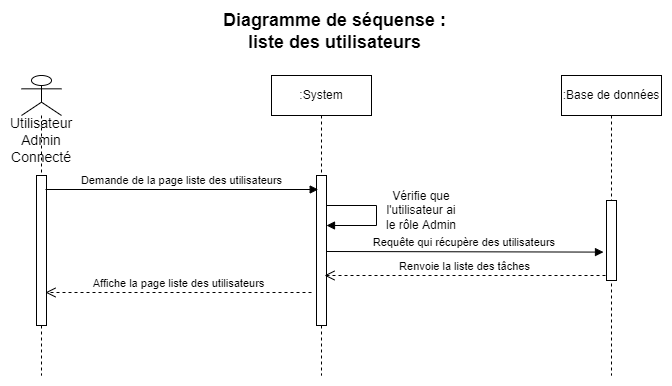

The diagram above was exported from draw.io. Its source (the exported page's mxGraphModel, read from the mxfile embedded in the PNG):
<mxGraphModel dx="1038" dy="489" grid="1" gridSize="10" guides="1" tooltips="1" connect="1" arrows="1" fold="1" page="1" pageScale="1" pageWidth="827" pageHeight="1169" math="0" shadow="0">
  <root>
    <mxCell id="0" />
    <mxCell id="1" parent="0" />
    <mxCell id="GEhcMlsZENS3maJLXUTI-1" value="&lt;b&gt;&lt;font style=&quot;font-size: 18px&quot;&gt;Diagramme de séquense : liste des utilisateurs&lt;/font&gt;&lt;/b&gt;" style="text;html=1;strokeColor=none;fillColor=none;align=center;verticalAlign=middle;whiteSpace=wrap;rounded=0;" vertex="1" parent="1">
      <mxGeometry x="298" y="21" width="231" height="30" as="geometry" />
    </mxCell>
    <mxCell id="GEhcMlsZENS3maJLXUTI-3" value="" style="shape=umlLifeline;participant=umlActor;perimeter=lifelinePerimeter;whiteSpace=wrap;html=1;container=1;collapsible=0;recursiveResize=0;verticalAlign=top;spacingTop=36;outlineConnect=0;" vertex="1" parent="1">
      <mxGeometry x="100" y="80" width="40" height="300" as="geometry" />
    </mxCell>
    <mxCell id="GEhcMlsZENS3maJLXUTI-4" value="Utilisateur&lt;br&gt;Admin&lt;br&gt;Connecté" style="text;html=1;strokeColor=none;fillColor=none;align=center;verticalAlign=middle;whiteSpace=wrap;rounded=0;fontSize=14;" vertex="1" parent="GEhcMlsZENS3maJLXUTI-3">
      <mxGeometry x="-10" y="50" width="60" height="30" as="geometry" />
    </mxCell>
    <mxCell id="GEhcMlsZENS3maJLXUTI-9" value="" style="html=1;points=[];perimeter=orthogonalPerimeter;" vertex="1" parent="GEhcMlsZENS3maJLXUTI-3">
      <mxGeometry x="15" y="100" width="10" height="150" as="geometry" />
    </mxCell>
    <mxCell id="GEhcMlsZENS3maJLXUTI-5" value=":System" style="shape=umlLifeline;perimeter=lifelinePerimeter;whiteSpace=wrap;html=1;container=1;collapsible=0;recursiveResize=0;outlineConnect=0;" vertex="1" parent="1">
      <mxGeometry x="350" y="80" width="100" height="300" as="geometry" />
    </mxCell>
    <mxCell id="GEhcMlsZENS3maJLXUTI-6" value="" style="html=1;points=[];perimeter=orthogonalPerimeter;" vertex="1" parent="GEhcMlsZENS3maJLXUTI-5">
      <mxGeometry x="45" y="100" width="10" height="150" as="geometry" />
    </mxCell>
    <mxCell id="GEhcMlsZENS3maJLXUTI-7" value=":Base de données" style="shape=umlLifeline;perimeter=lifelinePerimeter;whiteSpace=wrap;html=1;container=1;collapsible=0;recursiveResize=0;outlineConnect=0;" vertex="1" parent="1">
      <mxGeometry x="640" y="80" width="100" height="300" as="geometry" />
    </mxCell>
    <mxCell id="GEhcMlsZENS3maJLXUTI-8" value="" style="html=1;points=[];perimeter=orthogonalPerimeter;" vertex="1" parent="GEhcMlsZENS3maJLXUTI-7">
      <mxGeometry x="45" y="125" width="10" height="80" as="geometry" />
    </mxCell>
    <mxCell id="GEhcMlsZENS3maJLXUTI-10" value="" style="html=1;verticalAlign=bottom;endArrow=block;rounded=0;" edge="1" parent="1">
      <mxGeometry x="-0.1667" y="45" width="80" relative="1" as="geometry">
        <mxPoint x="405" y="210" as="sourcePoint" />
        <mxPoint x="405" y="230" as="targetPoint" />
        <Array as="points">
          <mxPoint x="455" y="210" />
          <mxPoint x="455" y="230" />
        </Array>
        <mxPoint x="-5" y="-20" as="offset" />
      </mxGeometry>
    </mxCell>
    <mxCell id="GEhcMlsZENS3maJLXUTI-11" value="Vérifie que l'utilisateur ai le rôle Admin" style="text;html=1;strokeColor=none;fillColor=none;align=center;verticalAlign=middle;whiteSpace=wrap;rounded=0;" vertex="1" parent="1">
      <mxGeometry x="460" y="200" width="80" height="30" as="geometry" />
    </mxCell>
    <mxCell id="GEhcMlsZENS3maJLXUTI-12" value="Demande de la page liste des utilisateurs" style="html=1;verticalAlign=bottom;endArrow=block;rounded=0;exitX=1.18;exitY=0.133;exitDx=0;exitDy=0;exitPerimeter=0;" edge="1" parent="1">
      <mxGeometry width="80" relative="1" as="geometry">
        <mxPoint x="124" y="194" as="sourcePoint" />
        <mxPoint x="396.70000000000005" y="194" as="targetPoint" />
      </mxGeometry>
    </mxCell>
    <mxCell id="GEhcMlsZENS3maJLXUTI-13" value="Requête qui récupère des utilisateurs&amp;nbsp;" style="html=1;verticalAlign=bottom;endArrow=block;rounded=0;exitX=0.62;exitY=0.373;exitDx=0;exitDy=0;exitPerimeter=0;entryX=-0.3;entryY=0.645;entryDx=0;entryDy=0;entryPerimeter=0;" edge="1" parent="1" target="GEhcMlsZENS3maJLXUTI-8">
      <mxGeometry width="80" relative="1" as="geometry">
        <mxPoint x="405" y="256" as="sourcePoint" />
        <mxPoint x="680" y="258" as="targetPoint" />
      </mxGeometry>
    </mxCell>
    <mxCell id="GEhcMlsZENS3maJLXUTI-14" value="Renvoie la liste des tâches" style="html=1;verticalAlign=bottom;endArrow=open;dashed=1;endSize=8;rounded=0;" edge="1" parent="1">
      <mxGeometry relative="1" as="geometry">
        <mxPoint x="684" y="280" as="sourcePoint" />
        <mxPoint x="403" y="280" as="targetPoint" />
      </mxGeometry>
    </mxCell>
    <mxCell id="GEhcMlsZENS3maJLXUTI-15" value="Affiche la page liste des utilisateurs" style="html=1;verticalAlign=bottom;endArrow=open;dashed=1;endSize=8;rounded=0;" edge="1" parent="1">
      <mxGeometry relative="1" as="geometry">
        <mxPoint x="390" y="297" as="sourcePoint" />
        <mxPoint x="124" y="297" as="targetPoint" />
      </mxGeometry>
    </mxCell>
  </root>
</mxGraphModel>